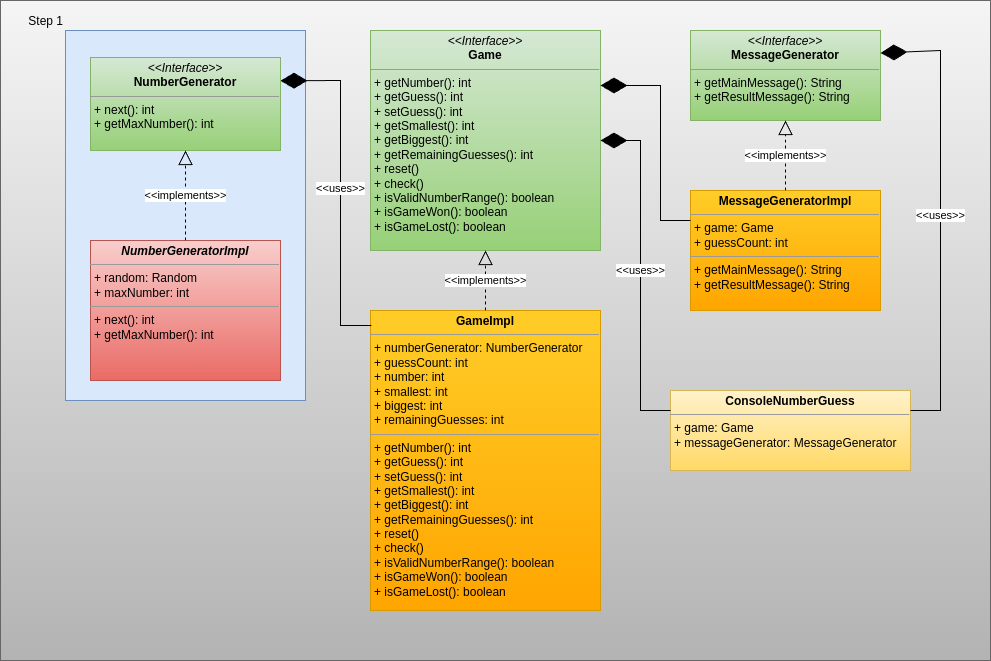

The diagram above was exported from draw.io. Its source (the exported page's mxGraphModel, read from the mxfile embedded in the PNG):
<mxGraphModel dx="1914" dy="1118" grid="1" gridSize="10" guides="1" tooltips="1" connect="1" arrows="1" fold="1" page="1" pageScale="1" pageWidth="850" pageHeight="1100" background="none" math="0" shadow="0">
  <root>
    <mxCell id="0" />
    <mxCell id="1" parent="0" />
    <mxCell id="JD_d-dHAg5x1oASkx8Ph-16" value="" style="rounded=0;whiteSpace=wrap;html=1;fillColor=#f5f5f5;gradientColor=#b3b3b3;strokeColor=#666666;" vertex="1" parent="1">
      <mxGeometry x="-30" y="30" width="990" height="660" as="geometry" />
    </mxCell>
    <mxCell id="JD_d-dHAg5x1oASkx8Ph-7" value="Step 1" style="rounded=0;whiteSpace=wrap;html=1;fillColor=#dae8fc;strokeColor=#6c8ebf;align=right;labelPosition=left;verticalLabelPosition=top;verticalAlign=bottom;" vertex="1" parent="1">
      <mxGeometry x="35" y="60" width="240" height="370" as="geometry" />
    </mxCell>
    <mxCell id="5d2195bd80daf111-9" value="&lt;p style=&quot;margin:0px;margin-top:4px;text-align:center;&quot;&gt;&lt;i&gt;&amp;lt;&amp;lt;Interface&amp;gt;&amp;gt;&lt;/i&gt;&lt;br&gt;&lt;b&gt;MessageGenerator&lt;/b&gt;&lt;/p&gt;&lt;hr size=&quot;1&quot;&gt;&lt;p style=&quot;margin:0px;margin-left:4px;&quot;&gt;+ getMainMessage(): String&lt;br&gt;+ getResultMessage(): String&lt;/p&gt;" style="verticalAlign=top;align=left;overflow=fill;fontSize=12;fontFamily=Helvetica;html=1;rounded=0;shadow=0;comic=0;labelBackgroundColor=none;strokeWidth=1;fillColor=#d5e8d4;strokeColor=#82b366;gradientColor=#97d077;" parent="1" vertex="1">
      <mxGeometry x="660" y="60" width="190" height="90" as="geometry" />
    </mxCell>
    <mxCell id="5d2195bd80daf111-11" value="&lt;p style=&quot;margin:0px;margin-top:4px;text-align:center;&quot;&gt;&lt;b&gt;ConsoleNumberGuess&lt;/b&gt;&lt;/p&gt;&lt;hr size=&quot;1&quot;&gt;&lt;p style=&quot;margin:0px;margin-left:4px;&quot;&gt;+ game: Game&lt;br&gt;+ messageGenerator: MessageGenerator&lt;/p&gt;" style="verticalAlign=top;align=left;overflow=fill;fontSize=12;fontFamily=Helvetica;html=1;rounded=0;shadow=0;comic=0;labelBackgroundColor=none;strokeWidth=1;fillColor=#fff2cc;gradientColor=#ffd966;strokeColor=#d6b656;" parent="1" vertex="1">
      <mxGeometry x="640" y="420" width="240" height="80" as="geometry" />
    </mxCell>
    <mxCell id="5d2195bd80daf111-12" value="&lt;p style=&quot;margin:0px;margin-top:4px;text-align:center;&quot;&gt;&lt;b&gt;MessageGeneratorImpl&lt;/b&gt;&lt;/p&gt;&lt;hr size=&quot;1&quot;&gt;&lt;p style=&quot;margin:0px;margin-left:4px;&quot;&gt;+ game: Game&lt;br&gt;+ guessCount: int&lt;/p&gt;&lt;hr size=&quot;1&quot;&gt;&lt;p style=&quot;margin:0px;margin-left:4px;&quot;&gt;+ getMainMessage(): String&lt;br&gt;+ getResultMessage(): String&lt;/p&gt;" style="verticalAlign=top;align=left;overflow=fill;fontSize=12;fontFamily=Helvetica;html=1;rounded=0;shadow=0;comic=0;labelBackgroundColor=none;strokeWidth=1;fillColor=#ffcd28;gradientColor=#ffa500;strokeColor=#d79b00;" parent="1" vertex="1">
      <mxGeometry x="660" y="220" width="190" height="120" as="geometry" />
    </mxCell>
    <mxCell id="5d2195bd80daf111-15" value="&lt;p style=&quot;margin:0px;margin-top:4px;text-align:center;&quot;&gt;&lt;b&gt;GameImpl&lt;/b&gt;&lt;/p&gt;&lt;hr size=&quot;1&quot;&gt;&lt;p style=&quot;margin:0px;margin-left:4px;&quot;&gt;+ numberGenerator: NumberGenerator&lt;/p&gt;&lt;p style=&quot;margin:0px;margin-left:4px;&quot;&gt;+ guessCount: int&lt;/p&gt;&lt;p style=&quot;margin:0px;margin-left:4px;&quot;&gt;+ number: int&lt;/p&gt;&lt;p style=&quot;margin:0px;margin-left:4px;&quot;&gt;+ smallest: int&lt;/p&gt;&lt;p style=&quot;margin:0px;margin-left:4px;&quot;&gt;+ biggest: int&lt;/p&gt;&lt;p style=&quot;margin:0px;margin-left:4px;&quot;&gt;+ remainingGuesses: int&lt;/p&gt;&lt;hr size=&quot;1&quot;&gt;&lt;p style=&quot;margin: 0px 0px 0px 4px;&quot;&gt;+ getNumber(): int&lt;br&gt;&lt;/p&gt;&lt;p style=&quot;margin: 0px 0px 0px 4px;&quot;&gt;+ getGuess(): int&lt;/p&gt;&lt;p style=&quot;margin: 0px 0px 0px 4px;&quot;&gt;+ setGuess(): int&lt;/p&gt;&lt;p style=&quot;margin: 0px 0px 0px 4px;&quot;&gt;+ getSmallest(): int&lt;/p&gt;&lt;p style=&quot;margin: 0px 0px 0px 4px;&quot;&gt;+ getBiggest(): int&lt;/p&gt;&lt;p style=&quot;margin: 0px 0px 0px 4px;&quot;&gt;+ getRemainingGuesses(): int&lt;/p&gt;&lt;p style=&quot;margin: 0px 0px 0px 4px;&quot;&gt;+ reset()&lt;/p&gt;&lt;p style=&quot;margin: 0px 0px 0px 4px;&quot;&gt;+ check()&lt;/p&gt;&lt;p style=&quot;margin: 0px 0px 0px 4px;&quot;&gt;+ isValidNumberRange(): boolean&lt;/p&gt;&lt;p style=&quot;margin: 0px 0px 0px 4px;&quot;&gt;+ isGameWon(): boolean&lt;/p&gt;&lt;p style=&quot;margin: 0px 0px 0px 4px;&quot;&gt;+ isGameLost(): boolean&lt;/p&gt;" style="verticalAlign=top;align=left;overflow=fill;fontSize=12;fontFamily=Helvetica;html=1;rounded=0;shadow=0;comic=0;labelBackgroundColor=none;strokeWidth=1;fillColor=#ffcd28;strokeColor=#d79b00;gradientColor=#ffa500;" parent="1" vertex="1">
      <mxGeometry x="340" y="340" width="230" height="300" as="geometry" />
    </mxCell>
    <mxCell id="5d2195bd80daf111-18" value="&lt;p style=&quot;margin:0px;margin-top:4px;text-align:center;&quot;&gt;&lt;i&gt;&amp;lt;&amp;lt;Interface&amp;gt;&amp;gt;&lt;/i&gt;&lt;br&gt;&lt;b&gt;NumberGenerator&lt;/b&gt;&lt;/p&gt;&lt;hr size=&quot;1&quot;&gt;&lt;p style=&quot;margin:0px;margin-left:4px;&quot;&gt;+ next(): int&lt;br&gt;+ getMaxNumber(): int&lt;/p&gt;&lt;p style=&quot;margin:0px;margin-left:4px;&quot;&gt;&lt;br&gt;&lt;/p&gt;" style="verticalAlign=top;align=left;overflow=fill;fontSize=12;fontFamily=Helvetica;html=1;rounded=0;shadow=0;comic=0;labelBackgroundColor=none;strokeWidth=1;fillColor=#d5e8d4;strokeColor=#82b366;gradientColor=#97d077;" parent="1" vertex="1">
      <mxGeometry x="60" y="87" width="190" height="93" as="geometry" />
    </mxCell>
    <mxCell id="5d2195bd80daf111-19" value="&lt;p style=&quot;margin:0px;margin-top:4px;text-align:center;&quot;&gt;&lt;i&gt;&lt;b&gt;NumberGeneratorImpl&lt;/b&gt;&lt;/i&gt;&lt;/p&gt;&lt;hr size=&quot;1&quot;&gt;&lt;p style=&quot;margin:0px;margin-left:4px;&quot;&gt;+ random: Random&lt;/p&gt;&lt;p style=&quot;margin:0px;margin-left:4px;&quot;&gt;+ maxNumber: int&lt;/p&gt;&lt;hr size=&quot;1&quot;&gt;&lt;p style=&quot;margin:0px;margin-left:4px;&quot;&gt;+ next(): int&lt;br&gt;+ getMaxNumber(): int&lt;/p&gt;" style="verticalAlign=top;align=left;overflow=fill;fontSize=12;fontFamily=Helvetica;html=1;rounded=0;shadow=0;comic=0;labelBackgroundColor=none;strokeWidth=1;fillColor=#f8cecc;strokeColor=#b85450;gradientColor=#ea6b66;" parent="1" vertex="1">
      <mxGeometry x="60" y="270" width="190" height="140" as="geometry" />
    </mxCell>
    <mxCell id="5d2195bd80daf111-20" value="&lt;p style=&quot;margin:0px;margin-top:4px;text-align:center;&quot;&gt;&lt;i&gt;&amp;lt;&amp;lt;Interface&amp;gt;&amp;gt;&lt;/i&gt;&lt;br&gt;&lt;b&gt;Game&lt;/b&gt;&lt;/p&gt;&lt;hr size=&quot;1&quot;&gt;&lt;p style=&quot;margin:0px;margin-left:4px;&quot;&gt;+ getNumber(): int&lt;br&gt;&lt;/p&gt;&lt;p style=&quot;margin:0px;margin-left:4px;&quot;&gt;+ getGuess(): int&lt;/p&gt;&lt;p style=&quot;margin:0px;margin-left:4px;&quot;&gt;+ setGuess(): int&lt;/p&gt;&lt;p style=&quot;margin:0px;margin-left:4px;&quot;&gt;+ getSmallest(): int&lt;/p&gt;&lt;p style=&quot;margin:0px;margin-left:4px;&quot;&gt;+ getBiggest(): int&lt;/p&gt;&lt;p style=&quot;margin:0px;margin-left:4px;&quot;&gt;+ getRemainingGuesses(): int&lt;/p&gt;&lt;p style=&quot;margin:0px;margin-left:4px;&quot;&gt;+ reset()&lt;/p&gt;&lt;p style=&quot;margin:0px;margin-left:4px;&quot;&gt;+ check()&lt;/p&gt;&lt;p style=&quot;margin:0px;margin-left:4px;&quot;&gt;+ isValidNumberRange(): boolean&lt;/p&gt;&lt;p style=&quot;margin:0px;margin-left:4px;&quot;&gt;+ isGameWon(): boolean&lt;/p&gt;&lt;p style=&quot;margin:0px;margin-left:4px;&quot;&gt;+ isGameLost(): boolean&lt;/p&gt;&lt;p style=&quot;margin:0px;margin-left:4px;&quot;&gt;&lt;br&gt;&lt;/p&gt;" style="verticalAlign=top;align=left;overflow=fill;fontSize=12;fontFamily=Helvetica;html=1;rounded=0;shadow=0;comic=0;labelBackgroundColor=none;strokeWidth=1;fillColor=#d5e8d4;strokeColor=#82b366;gradientColor=#97d077;" parent="1" vertex="1">
      <mxGeometry x="340" y="60" width="230" height="220" as="geometry" />
    </mxCell>
    <mxCell id="JD_d-dHAg5x1oASkx8Ph-5" value="&amp;lt;&amp;lt;implements&amp;gt;&amp;gt;" style="endArrow=block;dashed=1;endFill=0;endSize=12;html=1;rounded=0;entryX=0.5;entryY=1;entryDx=0;entryDy=0;exitX=0.5;exitY=0;exitDx=0;exitDy=0;" edge="1" parent="1" source="5d2195bd80daf111-19" target="5d2195bd80daf111-18">
      <mxGeometry width="160" relative="1" as="geometry">
        <mxPoint x="340" y="401" as="sourcePoint" />
        <mxPoint x="500" y="401" as="targetPoint" />
      </mxGeometry>
    </mxCell>
    <mxCell id="JD_d-dHAg5x1oASkx8Ph-8" value="&amp;lt;&amp;lt;implements&amp;gt;&amp;gt;" style="endArrow=block;dashed=1;endFill=0;endSize=12;html=1;rounded=0;entryX=0.5;entryY=1;entryDx=0;entryDy=0;exitX=0.5;exitY=0;exitDx=0;exitDy=0;" edge="1" parent="1" source="5d2195bd80daf111-15" target="5d2195bd80daf111-20">
      <mxGeometry width="160" relative="1" as="geometry">
        <mxPoint x="300" y="500" as="sourcePoint" />
        <mxPoint x="300" y="410" as="targetPoint" />
      </mxGeometry>
    </mxCell>
    <mxCell id="JD_d-dHAg5x1oASkx8Ph-9" value="&amp;lt;&amp;lt;uses&amp;gt;&amp;gt;" style="endArrow=diamondThin;endFill=1;endSize=24;html=1;rounded=0;entryX=1;entryY=0.25;entryDx=0;entryDy=0;exitX=0.004;exitY=0.05;exitDx=0;exitDy=0;exitPerimeter=0;" edge="1" parent="1" source="5d2195bd80daf111-15" target="5d2195bd80daf111-18">
      <mxGeometry width="160" relative="1" as="geometry">
        <mxPoint x="340" y="450" as="sourcePoint" />
        <mxPoint x="500" y="450" as="targetPoint" />
        <Array as="points">
          <mxPoint x="310" y="355" />
          <mxPoint x="310" y="110" />
        </Array>
      </mxGeometry>
    </mxCell>
    <mxCell id="JD_d-dHAg5x1oASkx8Ph-12" value="&amp;lt;&amp;lt;implements&amp;gt;&amp;gt;" style="endArrow=block;dashed=1;endFill=0;endSize=12;html=1;rounded=0;entryX=0.5;entryY=1;entryDx=0;entryDy=0;exitX=0.5;exitY=0;exitDx=0;exitDy=0;" edge="1" parent="1" source="5d2195bd80daf111-12" target="5d2195bd80daf111-9">
      <mxGeometry width="160" relative="1" as="geometry">
        <mxPoint x="840" y="220" as="sourcePoint" />
        <mxPoint x="840" y="160" as="targetPoint" />
      </mxGeometry>
    </mxCell>
    <mxCell id="JD_d-dHAg5x1oASkx8Ph-13" value="" style="endArrow=diamondThin;endFill=1;endSize=24;html=1;rounded=0;entryX=1;entryY=0.25;entryDx=0;entryDy=0;exitX=0;exitY=0.25;exitDx=0;exitDy=0;" edge="1" parent="1" source="5d2195bd80daf111-12" target="5d2195bd80daf111-20">
      <mxGeometry width="160" relative="1" as="geometry">
        <mxPoint x="351" y="365" as="sourcePoint" />
        <mxPoint x="260" y="120" as="targetPoint" />
        <Array as="points">
          <mxPoint x="630" y="250" />
          <mxPoint x="630" y="115" />
        </Array>
      </mxGeometry>
    </mxCell>
    <mxCell id="JD_d-dHAg5x1oASkx8Ph-14" value="&amp;lt;&amp;lt;uses&amp;gt;&amp;gt;" style="endArrow=diamondThin;endFill=1;endSize=24;html=1;rounded=0;entryX=1;entryY=0.5;entryDx=0;entryDy=0;exitX=0;exitY=0.25;exitDx=0;exitDy=0;" edge="1" parent="1" source="5d2195bd80daf111-11" target="5d2195bd80daf111-20">
      <mxGeometry width="160" relative="1" as="geometry">
        <mxPoint x="670" y="260" as="sourcePoint" />
        <mxPoint x="580" y="125" as="targetPoint" />
        <Array as="points">
          <mxPoint x="610" y="440" />
          <mxPoint x="610" y="170" />
        </Array>
      </mxGeometry>
    </mxCell>
    <mxCell id="JD_d-dHAg5x1oASkx8Ph-15" value="&amp;lt;&amp;lt;uses&amp;gt;&amp;gt;" style="endArrow=diamondThin;endFill=1;endSize=24;html=1;rounded=0;entryX=1;entryY=0.25;entryDx=0;entryDy=0;exitX=1;exitY=0.25;exitDx=0;exitDy=0;" edge="1" parent="1" source="5d2195bd80daf111-11" target="5d2195bd80daf111-9">
      <mxGeometry width="160" relative="1" as="geometry">
        <mxPoint x="650" y="450" as="sourcePoint" />
        <mxPoint x="580" y="180" as="targetPoint" />
        <Array as="points">
          <mxPoint x="910" y="440" />
          <mxPoint x="910" y="80" />
        </Array>
      </mxGeometry>
    </mxCell>
  </root>
</mxGraphModel>